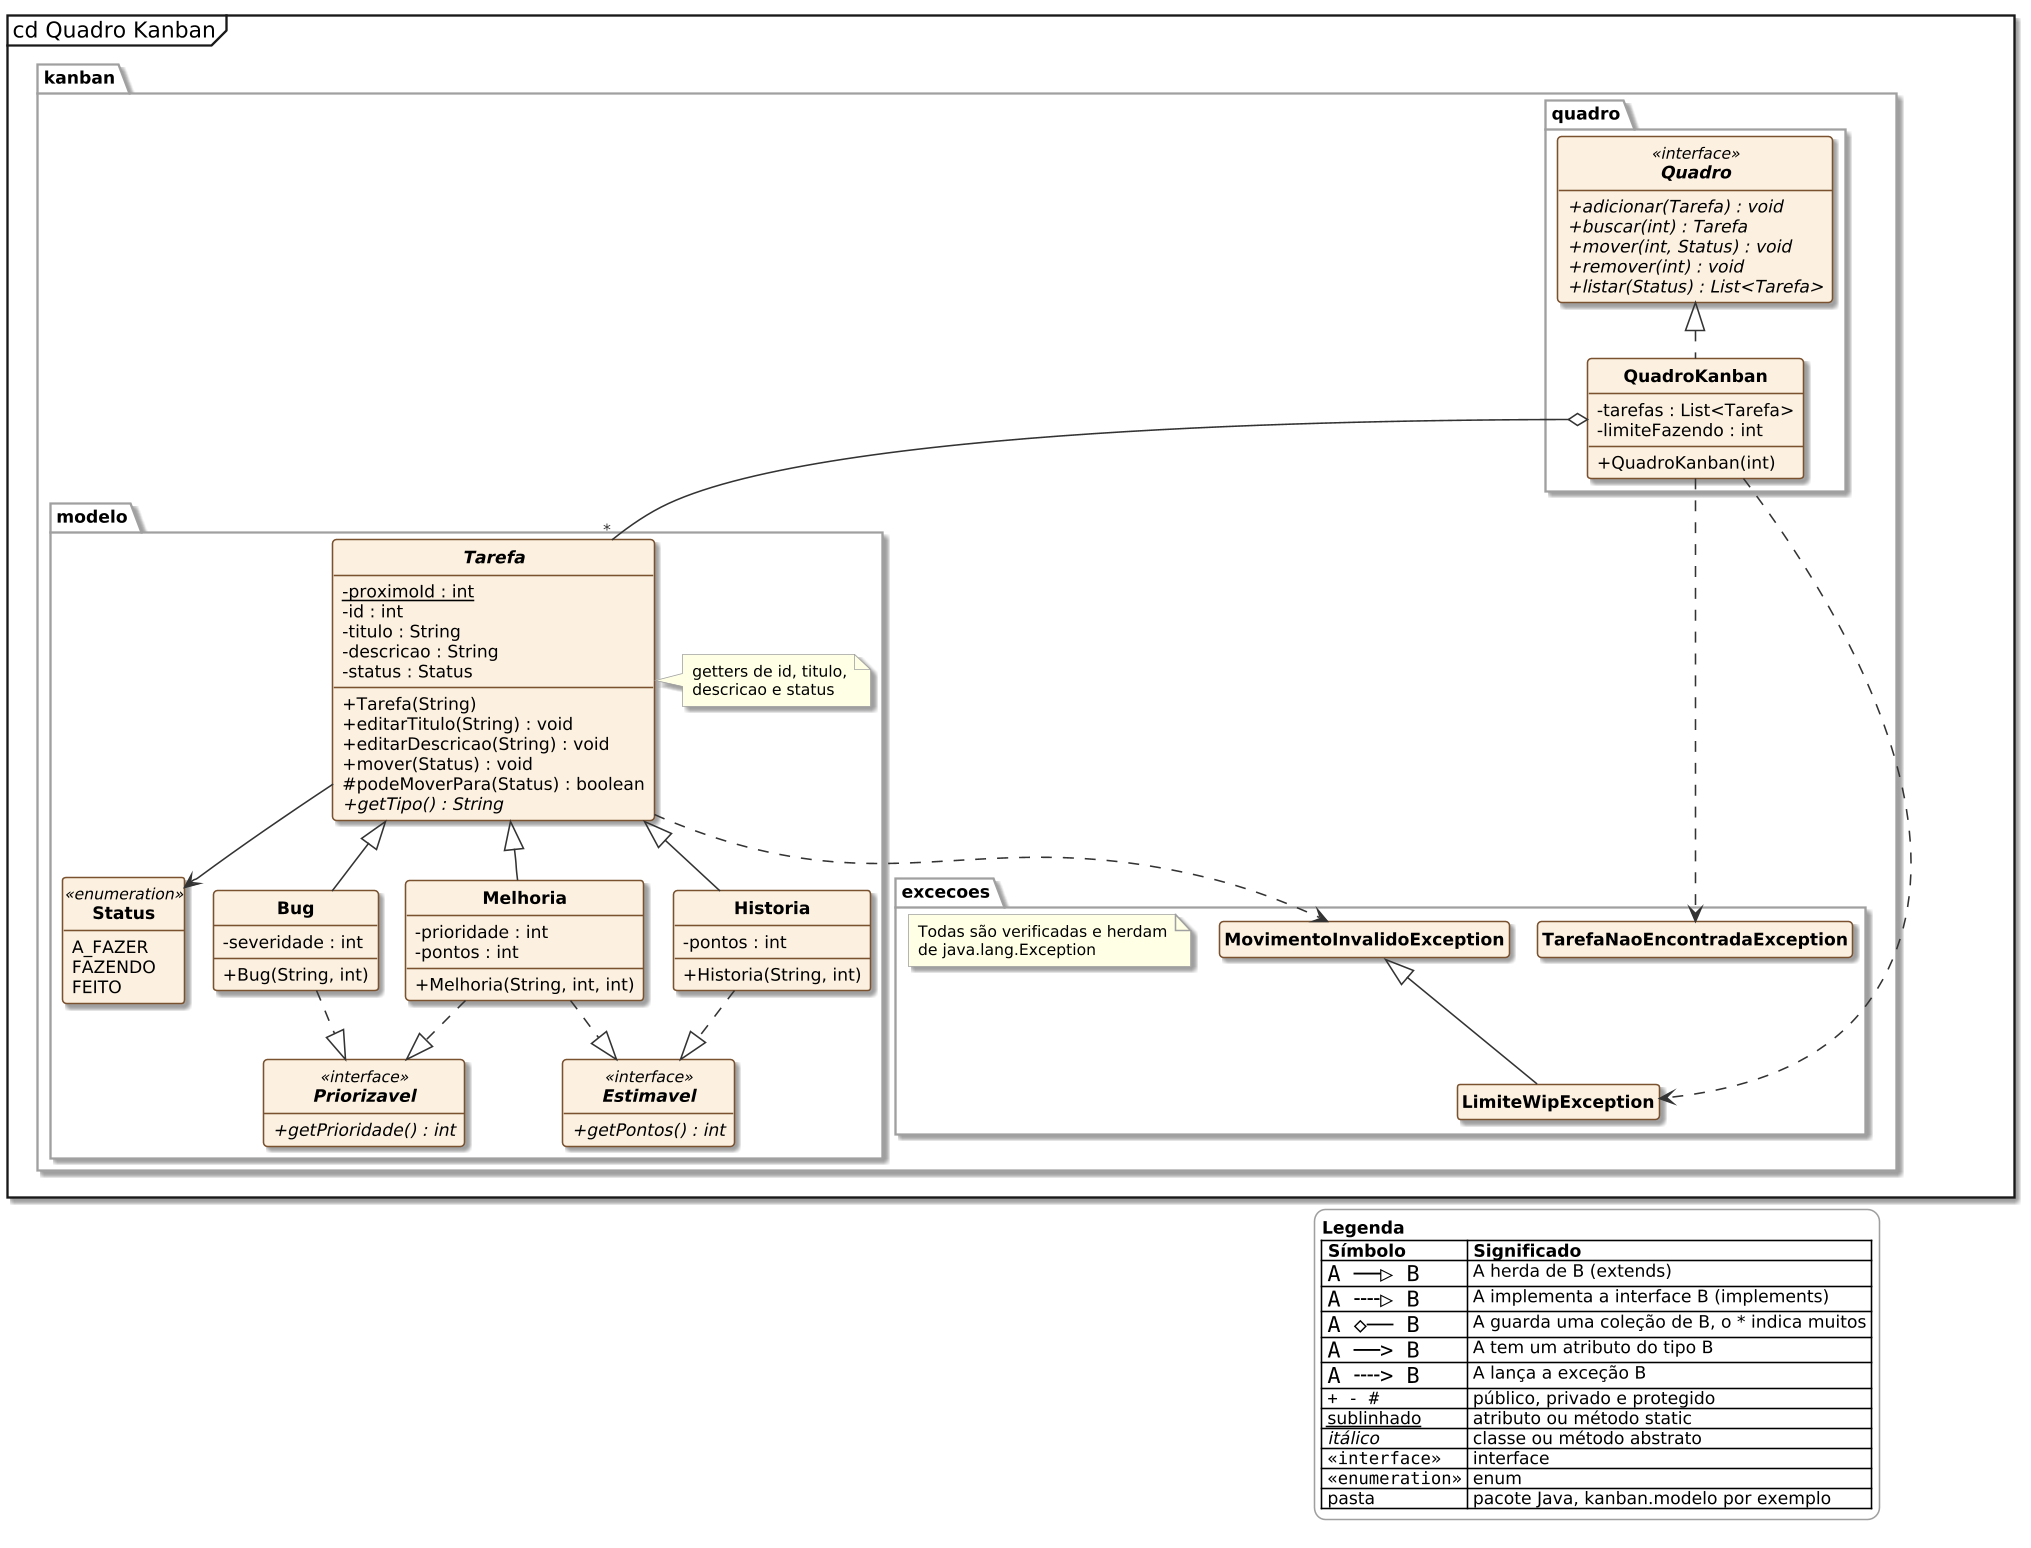

The diagram above was rendered by PlantUML. Its source (embedded in the PNG):
@startuml
!pragma layout smetana
skinparam style strictuml
skinparam dpi 150
skinparam shadowing true
skinparam defaultFontName Arial
skinparam defaultFontSize 11
skinparam backgroundColor white
skinparam classAttributeIconSize 0
skinparam ArrowColor #333333
skinparam ArrowFontSize 10
skinparam ArrowFontColor #333333
skinparam class {
  BackgroundColor #FCF1E0
  BorderColor #7A5230
  BorderThickness 1
  FontStyle bold
  StereotypeFontSize 10
  AttributeFontSize 11
}
skinparam package {
  BackgroundColor #FFFFFF
  BorderColor #A0A0A0
  FontStyle bold
  FontSize 11
}
skinparam note {
  BackgroundColor #FFFFE6
  BorderColor #A0A0A0
  FontSize 10
}
hide circle
hide empty members
mainframe cd Quadro Kanban

package kanban.quadro {
  interface Quadro <<interface>> {
    + {abstract} adicionar(Tarefa) : void
    + {abstract} buscar(int) : Tarefa
    + {abstract} mover(int, Status) : void
    + {abstract} remover(int) : void
    + {abstract} listar(Status) : List<Tarefa>
  }
  class QuadroKanban {
    - tarefas : List<Tarefa>
    - limiteFazendo : int
    + QuadroKanban(int)
  }
}

package kanban.modelo {
  abstract class Tarefa {
    - {static} proximoId : int
    - id : int
    - titulo : String
    - descricao : String
    - status : Status
    + Tarefa(String)
    + editarTitulo(String) : void
    + editarDescricao(String) : void
    + mover(Status) : void
    # podeMoverPara(Status) : boolean
    + {abstract} getTipo() : String
  }
  note right of Tarefa
    getters de id, titulo,
    descricao e status
  end note
  enum Status <<enumeration>> {
    A_FAZER
    FAZENDO
    FEITO
  }
  class Bug {
    - severidade : int
    + Bug(String, int)
  }
  class Melhoria {
    - prioridade : int
    - pontos : int
    + Melhoria(String, int, int)
  }
  class Historia {
    - pontos : int
    + Historia(String, int)
  }
  interface Priorizavel <<interface>> {
    + {abstract} getPrioridade() : int
  }
  interface Estimavel <<interface>> {
    + {abstract} getPontos() : int
  }
}

package kanban.excecoes {
  class TarefaNaoEncontradaException
  class MovimentoInvalidoException
  class LimiteWipException
  note "Todas são verificadas e herdam\nde java.lang.Exception" as N1
}

Quadro <|.. QuadroKanban
QuadroKanban o-- "*" Tarefa
Tarefa --> Status
Tarefa <|-- Bug
Tarefa <|-- Melhoria
Tarefa <|-- Historia
Bug ..|> Priorizavel
Melhoria ..|> Priorizavel
Melhoria ..|> Estimavel
Historia ..|> Estimavel
MovimentoInvalidoException <|-- LimiteWipException
Tarefa ..> MovimentoInvalidoException
QuadroKanban ..> TarefaNaoEncontradaException
QuadroKanban ..> LimiteWipException
skinparam legend {
  BackgroundColor #FFFFFF
  BorderColor #A0A0A0
  FontSize 11
}
legend bottom right
  <b>Legenda</b>
  |= Símbolo |= Significado |
  | <font:Monospaced><size:14>A ──▷ B</size></font> | A herda de B (extends) |
  | <font:Monospaced><size:14>A ╌╌▷ B</size></font> | A implementa a interface B (implements) |
  | <font:Monospaced><size:14>A ◇── B</size></font> | A guarda uma coleção de B, o * indica muitos |
  | <font:Monospaced><size:14>A ──> B</size></font> | A tem um atributo do tipo B |
  | <font:Monospaced><size:14>A ╌╌> B</size></font> | A lança a exceção B |
  | <font:Monospaced>+ - #</font> | público, privado e protegido |
  | __sublinhado__ | atributo ou método static |
  | <i>itálico</i> | classe ou método abstrato |
  | <font:Monospaced>«interface»</font> | interface |
  | <font:Monospaced>«enumeration»</font> | enum |
  | pasta | pacote Java, kanban.modelo por exemplo |
endlegend
@enduml